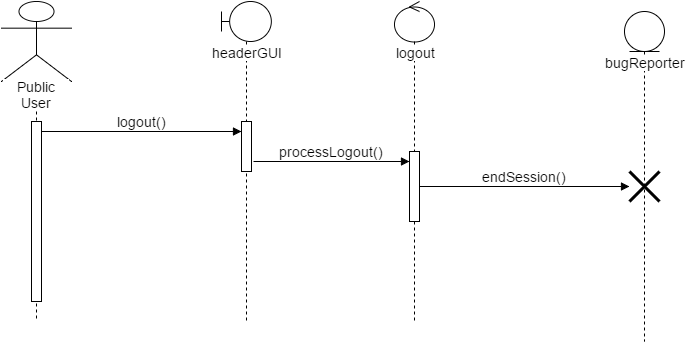

The diagram above was exported from draw.io. Its source (the exported page's mxGraphModel, read from the mxfile embedded in the PNG):
<mxGraphModel dx="1430" dy="759" grid="1" gridSize="10" guides="1" tooltips="1" connect="1" arrows="1" fold="1" page="1" pageScale="1.5" pageWidth="826" pageHeight="1169" background="#ffffff" math="0" shadow="0">
  <root>
    <mxCell id="0" style=";html=1;" />
    <mxCell id="1" style=";html=1;" parent="0" />
    <mxCell id="2cec9648c11f7bc-89" value="Public User" style="shape=umlLifeline;participant=umlActor;perimeter=lifelinePerimeter;whiteSpace=wrap;html=1;container=1;collapsible=0;recursiveResize=0;verticalAlign=top;spacingTop=70;labelBackgroundColor=#ffffff;outlineConnect=0;strokeColor=#000000;fontSize=14;size=80;" vertex="1" parent="1">
      <mxGeometry x="137" y="420" width="70" height="320" as="geometry" />
    </mxCell>
    <mxCell id="2cec9648c11f7bc-90" value="" style="html=1;points=[];perimeter=orthogonalPerimeter;strokeColor=#000000;fontSize=14;" vertex="1" parent="2cec9648c11f7bc-89">
      <mxGeometry x="30" y="120" width="10" height="180" as="geometry" />
    </mxCell>
    <mxCell id="2cec9648c11f7bc-91" value="logout()" style="html=1;verticalAlign=bottom;endArrow=block;strokeColor=#000000;strokeWidth=1;fontSize=14;" edge="1" parent="2cec9648c11f7bc-89">
      <mxGeometry width="80" relative="1" as="geometry">
        <mxPoint x="40" y="130" as="sourcePoint" />
        <mxPoint x="240" y="130" as="targetPoint" />
      </mxGeometry>
    </mxCell>
    <mxCell id="2cec9648c11f7bc-92" value="processLogout()" style="html=1;verticalAlign=bottom;endArrow=block;strokeColor=#000000;strokeWidth=1;fontSize=14;exitX=1.183;exitY=0.791;exitPerimeter=0;" edge="1" parent="1" source="2cec9648c11f7bc-96" target="2cec9648c11f7bc-94">
      <mxGeometry x="392" y="583" width="80" as="geometry">
        <mxPoint x="618" y="595" as="sourcePoint" />
        <mxPoint x="712" y="550" as="targetPoint" />
        <mxPoint as="offset" />
      </mxGeometry>
    </mxCell>
    <mxCell id="2cec9648c11f7bc-93" value="logout" style="shape=umlLifeline;participant=umlControl;perimeter=lifelinePerimeter;whiteSpace=wrap;html=1;container=1;collapsible=0;recursiveResize=0;verticalAlign=top;spacingTop=36;labelBackgroundColor=#ffffff;outlineConnect=0;strokeColor=#000000;fontSize=14;size=40;" vertex="1" parent="1">
      <mxGeometry x="530" y="420" width="40" height="320" as="geometry" />
    </mxCell>
    <mxCell id="2cec9648c11f7bc-94" value="" style="html=1;points=[];perimeter=orthogonalPerimeter;strokeColor=#000000;fontSize=14;" vertex="1" parent="2cec9648c11f7bc-93">
      <mxGeometry x="15" y="150" width="10" height="70" as="geometry" />
    </mxCell>
    <mxCell id="2cec9648c11f7bc-95" value="headerGUI" style="shape=umlLifeline;participant=umlBoundary;perimeter=lifelinePerimeter;whiteSpace=wrap;html=1;container=1;collapsible=0;recursiveResize=0;verticalAlign=top;spacingTop=36;labelBackgroundColor=#ffffff;outlineConnect=0;strokeColor=#000000;fontSize=14;" vertex="1" parent="1">
      <mxGeometry x="357" y="420" width="50" height="320" as="geometry" />
    </mxCell>
    <mxCell id="2cec9648c11f7bc-96" value="" style="html=1;points=[];perimeter=orthogonalPerimeter;strokeColor=#000000;fontSize=14;" vertex="1" parent="2cec9648c11f7bc-95">
      <mxGeometry x="20" y="120" width="10" height="50" as="geometry" />
    </mxCell>
    <mxCell id="2cec9648c11f7bc-99" value="bugReporter" style="shape=umlLifeline;participant=umlEntity;perimeter=lifelinePerimeter;whiteSpace=wrap;html=1;container=1;collapsible=0;recursiveResize=0;verticalAlign=top;spacingTop=36;labelBackgroundColor=#ffffff;outlineConnect=0;strokeColor=#000000;fontSize=14;" vertex="1" parent="1">
      <mxGeometry x="760" y="430" width="40" height="330" as="geometry" />
    </mxCell>
    <mxCell id="2c6fbc291de7fb0b-1" value="" style="shape=umlDestroy;whiteSpace=wrap;html=1;strokeWidth=3;fontSize=14;" vertex="1" parent="1">
      <mxGeometry x="765" y="590" width="30" height="30" as="geometry" />
    </mxCell>
    <mxCell id="2c6fbc291de7fb0b-2" value="endSession()" style="html=1;verticalAlign=bottom;endArrow=block;strokeColor=#000000;strokeWidth=1;fontSize=14;" edge="1" parent="1" source="2cec9648c11f7bc-94" target="2c6fbc291de7fb0b-1">
      <mxGeometry x="722" y="610" width="80" as="geometry">
        <mxPoint x="556" y="603" as="sourcePoint" />
        <mxPoint x="1017" y="610" as="targetPoint" />
      </mxGeometry>
    </mxCell>
  </root>
</mxGraphModel>